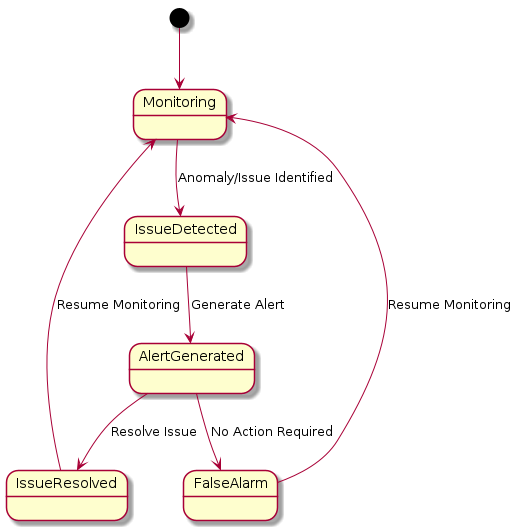

The diagram above was rendered by PlantUML. Its source (embedded in the PNG):
@startuml
[*] --> Monitoring
Monitoring --> IssueDetected : Anomaly/Issue Identified
IssueDetected --> AlertGenerated : Generate Alert
AlertGenerated --> IssueResolved : Resolve Issue
IssueResolved --> Monitoring : Resume Monitoring
AlertGenerated --> FalseAlarm : No Action Required
FalseAlarm --> Monitoring : Resume Monitoring
@enduml